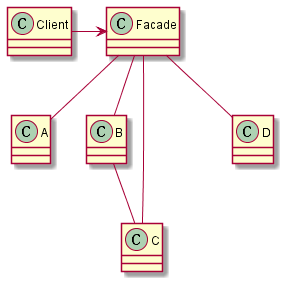

The diagram above was rendered by PlantUML. Its source (embedded in the PNG):
@startuml

class Facade

Client -> Facade

class A
class B
class C
class D

Facade -- A
Facade -- B
B -- C
Facade -- C
Facade -- D


@enduml